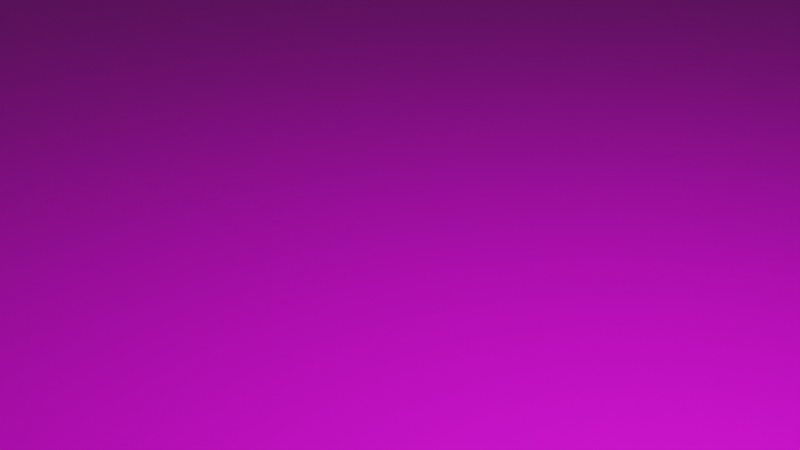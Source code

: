 # Source: Level.blend  (saved by Blender 3.4.6; exported with 4.5.12 LTS)
import bpy
from mathutils import Matrix  # noqa: F401  (used for matrix-valued properties, if any)

bpy.ops.wm.read_factory_settings(use_empty=True)
scene = bpy.context.scene
scene.name = 'Scene'

# ---- collections
col_collection = bpy.data.collections.new('Collection'); scene.collection.children.link(col_collection)

# ---- images (referenced by path relative to the original .blend; pixels are not part of the script)
import os
ASSET_DIR = os.environ.get("B2B_ASSET_DIR", "")  # directory of the original .blend (textures are referenced by path, not embedded)
HERE = os.path.dirname(os.path.abspath(__file__))  # packed textures are extracted next to this script under _unpacked/

def load_image(name, relpath, width, height, colorspace="sRGB"):
    """Load a texture the original file referenced (path relative to the .blend, or extracted next to this script)."""
    p = next((c for c in (os.path.join(HERE, relpath), os.path.join(ASSET_DIR, relpath)) if relpath and os.path.exists(c)), "")
    if p:
        img = bpy.data.images.load(p, check_existing=True)
        img.name = name
    else:  # same state as the original file: an image datablock whose file is absent (Cycles renders it pink)
        img = bpy.data.images.new(name, width, height)
        img.source = "FILE"
        img.filepath = "//" + (relpath or name)
    img.colorspace_settings.name = colorspace
    return img
img_referenceground_png = load_image('ReferenceGround.png', 'ReferenceGround.png', 1024, 1024, 'sRGB')

# ---- materials (node trees are filled in below, after node groups)
mat_material = bpy.data.materials.new('Material')
mat_material.alpha_threshold = 0.0
mat_material.use_transparent_shadow = False
mat_material.roughness = 0.5
mat_material.line_color = (0.0, 0.0, 0.0, 1.0)

# ---- material node trees
mat_material.use_nodes = True; mat_material.node_tree.nodes.clear()
_N = mat_material.node_tree.nodes; _L = mat_material.node_tree.links
n0 = _N.new('ShaderNodeOutputMaterial'); n0.name = 'Material Output'; n0.location = (300, 300)
n1 = _N.new('ShaderNodeBsdfPrincipled'); n1.name = 'Principled BSDF'; n1.location = (10, 300)
n1.distribution = 'GGX'
n1.subsurface_method = 'RANDOM_WALK_SKIN'
n1.inputs[3].default_value = 1.45
n1.inputs[27].default_value = (0.0, 0.0, 0.0, 1.0)
n1.inputs[28].default_value = 1.0
n2 = _N.new('ShaderNodeTexImage'); n2.name = 'Image Texture'; n2.location = (-280, 280)
n2.image = img_referenceground_png
_L.new(n1.outputs[0], n0.inputs[0])
_L.new(n2.outputs[0], n1.inputs[0])
n0.is_active_output = True

# ---- world
world_world = bpy.data.worlds.new('World'); scene.world = world_world
world_world.use_nodes = True; world_world.node_tree.nodes.clear()
_N = world_world.node_tree.nodes; _L = world_world.node_tree.links
n0 = _N.new('ShaderNodeOutputWorld'); n0.name = 'World Output'; n0.location = (300, 300)
n1 = _N.new('ShaderNodeBackground'); n1.name = 'Background'; n1.location = (10, 300)
n1.inputs[0].default_value = (0.05088, 0.05088, 0.05088, 1.0)
_L.new(n1.outputs[0], n0.inputs[0])
n0.is_active_output = True
world_world.color = (0.05088, 0.05088, 0.05088)
world_world.use_sun_shadow = False
world_world.sun_shadow_jitter_overblur = 0.0

# ---- cameras
cam_camera = bpy.data.cameras.new('Camera')
cam_camera.clip_end = 100.0
cam_camera.ortho_scale = 7.314

# ---- lights
light_light = bpy.data.lights.new('Light', 'POINT')
light_light.transmission_factor = 0.0
light_light.energy = 1000.0
light_light.shadow_soft_size = 0.1
light_light.shadow_maximum_resolution = 0.006
light_light.use_absolute_resolution = True

# ---- meshes
me_cube = bpy.data.meshes.new('Cube')
me_cube.from_pydata([(4.308, -11.34, -9.07), (-3.056, -11.34, -9.07), (-3.056, -11.34, -4.035), (4.308, -11.34, -4.035), (-3.056, 2.843, -4.035), (-3.056, 2.843, -9.07), (4.308, 2.843, -9.07), (4.308, 2.843, -4.035)], [], [(4, 2, 3, 7), (3, 0, 6, 7), (0, 3, 2, 1), (4, 7, 6, 5), (2, 4, 5, 1)])
_uv = me_cube.uv_layers.new(name='UVMap')
_uv.uv.foreach_set('vector', [-0.6691, 4.848, -0.6691, -5.152, 4.523, -5.152, 4.523, 4.848, -4.626, 2.467, -4.626, -1.083, 5.374, -1.083, 5.374, 2.467, 4.523, -1.083, 4.523, 2.467, -0.6691, 2.467, -0.6691, -1.083, -0.6691, 2.467, 4.523, 2.467, 4.523, -1.083, -0.6691, -1.083, -4.626, 2.467, 5.374, 2.467, 5.374, -1.083, -4.626, -1.083])
me_cube.materials.append(mat_material)
me_cube.use_mirror_vertex_groups = False
me_cube.update()
me_cube_066 = bpy.data.meshes.new('Cube.066')
me_cube_066.from_pydata([(-1.0, -1.0, -1.0), (-1.0, -1.0, 3.18), (-1.0, 1.0, -1.0), (-1.0, 1.0, 3.18), (0.05821, 0.9997, -1.0), (0.05821, 0.9997, 3.18), (0.7067, -0.3773, -1.0), (0.3117, -1.0, -1.0), (0.3117, -1.0, 3.18), (0.7067, -0.3773, 3.18), (-0.7826, -0.7534, 3.18), (-0.7826, 0.7132, 3.18), (-0.284, 0.7129, 3.18), (0.1915, -0.2968, 3.18), (-0.09815, -0.7534, 3.18), (-0.7826, -0.7534, 4.25), (-0.7826, 0.7132, 4.25), (-0.284, 0.7129, 4.25), (0.1915, -0.2968, 4.25), (-0.09815, -0.7534, 4.25)], [], [(0, 1, 3, 2), (2, 3, 5, 4), (7, 8, 1, 0), (8, 9, 13, 14), (4, 5, 9, 6), (8, 7, 6, 9), (2, 4, 6, 7, 0), (13, 12, 17, 18), (5, 3, 11, 12), (1, 8, 14, 10), (3, 1, 10, 11), (9, 5, 12, 13), (17, 16, 15, 19, 18), (12, 11, 16, 17), (10, 14, 19, 15), (14, 13, 18, 19), (11, 10, 15, 16)])
_uv = me_cube_066.uv_layers.new(name='UVMap')
_uv.uv.foreach_set('vector', [-2.0, -2.0, -2.0, 3.0, 3.0, 3.0, 3.0, -2.0, -2.0, -2.0, -2.0, 3.0, 3.0, 3.0, 3.0, -2.0, 1.279, -2.0, 1.279, 3.0, -2.0, 3.0, -2.0, -2.0, 1.279, 3.0, 3.0, 3.0, 3.0, 3.0, 1.279, 3.0, 3.0, -2.0, 3.0, 3.0, -0.4429, 3.0, -0.4429, -2.0, 1.279, 3.0, 1.279, -2.0, 3.0, -2.0, 3.0, 3.0, -2.0, 3.0, 3.0, 3.0, 3.0, -0.4429, 1.279, -2.0, -2.0, -2.0, -0.4429, 3.0, 3.0, 3.0, 3.0, 3.0, -0.4429, 3.0, 3.0, 3.0, -2.0, 3.0, -2.0, 3.0, 3.0, 3.0, -2.0, 3.0, 1.279, 3.0, 1.279, 3.0, -2.0, 3.0, 3.0, 3.0, -2.0, 3.0, -2.0, 3.0, 3.0, 3.0, -0.4429, 3.0, 3.0, 3.0, 3.0, 3.0, -0.4429, 3.0, 3.0, 3.0, -2.0, 3.0, -2.0, -2.0, 1.279, -2.0, 3.0, -0.4429, 3.0, 3.0, -2.0, 3.0, -2.0, 3.0, 3.0, 3.0, -2.0, 3.0, 1.279, 3.0, 1.279, 3.0, -2.0, 3.0, 1.279, 3.0, 3.0, 3.0, 3.0, 3.0, 1.279, 3.0, 3.0, 3.0, -2.0, 3.0, -2.0, 3.0, 3.0, 3.0])
me_cube_066.materials.append(mat_material)
me_cube_066.update()
me_cube_080 = bpy.data.meshes.new('Cube.080')
me_cube_080.from_pydata([(-1.0, -1.0, -1.0), (-1.0, -1.0, 1.0), (-1.0, 1.0, -1.0), (-1.0, 1.0, 1.0), (1.0, -1.0, -1.0), (1.0, -1.0, 1.0), (1.0, 1.0, -1.0), (1.0, 1.0, 1.0)], [], [(0, 1, 3, 2), (2, 3, 7, 6), (6, 7, 5, 4), (4, 5, 1, 0), (2, 6, 4, 0), (7, 3, 1, 5)])
_uv = me_cube_080.uv_layers.new(name='UVMap')
_uv.uv.foreach_set('vector', [0.375, 0.0, 0.625, 0.0, 0.625, 0.25, 0.375, 0.25, 0.375, 0.25, 0.625, 0.25, 0.625, 0.5, 0.375, 0.5, 0.375, 0.5, 0.625, 0.5, 0.625, 0.75, 0.375, 0.75, 0.375, 0.75, 0.625, 0.75, 0.625, 1.0, 0.375, 1.0, 0.125, 0.5, 0.375, 0.5, 0.375, 0.75, 0.125, 0.75, 0.625, 0.5, 0.875, 0.5, 0.875, 0.75, 0.625, 0.75])
me_cube_080.materials.append(mat_material)
me_cube_080.update()

# ---- objects
ob_cube = bpy.data.objects.new('Cube', me_cube)
ob_light = bpy.data.objects.new('Light', light_light)
ob_camera = bpy.data.objects.new('Camera', cam_camera)
ob_cube_066 = bpy.data.objects.new('Cube.066', me_cube_066)
ob_cube_070 = bpy.data.objects.new('Cube.070', me_cube_080)

# ---- transforms, parenting, visibility, modifiers, constraints
ob_cube.location = (-0.3952, 32.35, 4.732)
ob_cube.scale = (9.912, 9.912, 0.5)
ob_cube.lock_rotations_4d = False
ob_cube.empty_display_type = 'ARROWS'
ob_cube.lineart.crease_threshold = 0.0
ob_light.location = (1.643, 32.85, 7.684)
ob_light.rotation_euler = (0.6503, 0.05522, 1.866)
ob_light.scale = (0.5, 0.5, 0.5)
ob_light.lock_rotations_4d = False
ob_light.empty_display_type = 'ARROWS'
ob_light.color = (0.0, 0.0, 0.0, 0.0)
ob_light.lineart.crease_threshold = 0.0
ob_camera.location = (3.284, 28.89, 7.211)
ob_camera.rotation_euler = (1.109, 0.0, 0.8149)
ob_camera.scale = (0.5, 0.5, 0.5)
ob_camera.lock_rotations_4d = False
ob_camera.empty_display_type = 'ARROWS'
ob_camera.color = (0.0, 0.0, 0.0, 0.0)
ob_camera.display_type = 'WIRE'
ob_camera.lineart.crease_threshold = 0.0
ob_cube_066.location = (-21.52, -26.64, 7.728)
ob_cube_066.rotation_euler = (0.0, -0.0, 0.03329)
ob_cube_066.scale = (5.344, 8.725, 5.344)
ob_cube_070.location = (-19.34, -22.16, 5.152)
ob_cube_070.rotation_euler = (0.0, -0.0, 0.3373)
ob_cube_070.scale = (1.935, 3.783, 3.783)

# ---- collection membership
col_collection.objects.link(ob_cube)
col_collection.objects.link(ob_light)
col_collection.objects.link(ob_camera)
col_collection.objects.link(ob_cube_066)
col_collection.objects.link(ob_cube_070)

# ---- scene / render settings (as saved in the file)
scene.camera = ob_camera
scene.frame_start = 1; scene.frame_end = 250; scene.frame_set(5)
scene.render.engine = 'BLENDER_EEVEE_NEXT'
scene.cycles.use_denoising = False
scene.cycles.samples = 128
scene.cycles.sampling_pattern = 'TABULATED_SOBOL'
scene.cycles.use_adaptive_sampling = False
scene.cycles.use_light_tree = False
scene.view_settings.view_transform = 'Filmic'
bpy.context.view_layer.update()
